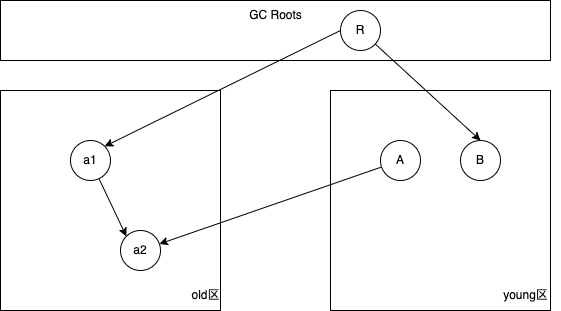

The diagram above was exported from draw.io. Its source (the exported page's mxGraphModel, read from the mxfile embedded in the PNG):
<mxGraphModel dx="946" dy="725" grid="1" gridSize="10" guides="1" tooltips="1" connect="1" arrows="1" fold="1" page="1" pageScale="1" pageWidth="827" pageHeight="1169" math="0" shadow="0">
  <root>
    <mxCell id="0" />
    <mxCell id="1" parent="0" />
    <mxCell id="Gsn20RN5ErtDRtToQV-X-1" value="" style="whiteSpace=wrap;html=1;aspect=fixed;strokeColor=default;" vertex="1" parent="1">
      <mxGeometry x="160" y="270" width="220" height="220" as="geometry" />
    </mxCell>
    <mxCell id="Gsn20RN5ErtDRtToQV-X-2" value="old区" style="text;html=1;align=center;verticalAlign=middle;resizable=0;points=[];autosize=1;strokeColor=none;fillColor=none;" vertex="1" parent="1">
      <mxGeometry x="340" y="460" width="50" height="30" as="geometry" />
    </mxCell>
    <mxCell id="Gsn20RN5ErtDRtToQV-X-3" value="" style="whiteSpace=wrap;html=1;aspect=fixed;strokeColor=default;" vertex="1" parent="1">
      <mxGeometry x="490" y="270" width="220" height="220" as="geometry" />
    </mxCell>
    <mxCell id="Gsn20RN5ErtDRtToQV-X-4" value="young区" style="text;html=1;align=center;verticalAlign=middle;resizable=0;points=[];autosize=1;strokeColor=none;fillColor=none;" vertex="1" parent="1">
      <mxGeometry x="650" y="460" width="70" height="30" as="geometry" />
    </mxCell>
    <mxCell id="Gsn20RN5ErtDRtToQV-X-5" value="" style="rounded=0;whiteSpace=wrap;html=1;strokeColor=default;" vertex="1" parent="1">
      <mxGeometry x="160" y="180" width="550" height="60" as="geometry" />
    </mxCell>
    <mxCell id="Gsn20RN5ErtDRtToQV-X-6" value="GC Roots" style="text;html=1;align=center;verticalAlign=middle;resizable=0;points=[];autosize=1;strokeColor=none;fillColor=none;" vertex="1" parent="1">
      <mxGeometry x="395" y="180" width="80" height="30" as="geometry" />
    </mxCell>
    <mxCell id="Gsn20RN5ErtDRtToQV-X-19" style="edgeStyle=none;rounded=0;orthogonalLoop=1;jettySize=auto;html=1;" edge="1" parent="1" source="Gsn20RN5ErtDRtToQV-X-8" target="Gsn20RN5ErtDRtToQV-X-16">
      <mxGeometry relative="1" as="geometry" />
    </mxCell>
    <mxCell id="Gsn20RN5ErtDRtToQV-X-8" value="A" style="ellipse;whiteSpace=wrap;html=1;aspect=fixed;strokeColor=default;" vertex="1" parent="1">
      <mxGeometry x="540" y="320" width="40" height="40" as="geometry" />
    </mxCell>
    <mxCell id="Gsn20RN5ErtDRtToQV-X-9" value="B" style="ellipse;whiteSpace=wrap;html=1;aspect=fixed;strokeColor=default;" vertex="1" parent="1">
      <mxGeometry x="620" y="320" width="40" height="40" as="geometry" />
    </mxCell>
    <mxCell id="Gsn20RN5ErtDRtToQV-X-14" style="edgeStyle=none;rounded=0;orthogonalLoop=1;jettySize=auto;html=1;entryX=0.5;entryY=0;entryDx=0;entryDy=0;" edge="1" parent="1" source="Gsn20RN5ErtDRtToQV-X-10" target="Gsn20RN5ErtDRtToQV-X-9">
      <mxGeometry relative="1" as="geometry" />
    </mxCell>
    <mxCell id="Gsn20RN5ErtDRtToQV-X-18" style="edgeStyle=none;rounded=0;orthogonalLoop=1;jettySize=auto;html=1;entryX=1;entryY=0;entryDx=0;entryDy=0;exitX=0;exitY=0.5;exitDx=0;exitDy=0;" edge="1" parent="1" source="Gsn20RN5ErtDRtToQV-X-10" target="Gsn20RN5ErtDRtToQV-X-15">
      <mxGeometry relative="1" as="geometry" />
    </mxCell>
    <mxCell id="Gsn20RN5ErtDRtToQV-X-10" value="R" style="ellipse;whiteSpace=wrap;html=1;aspect=fixed;strokeColor=default;" vertex="1" parent="1">
      <mxGeometry x="500" y="190" width="40" height="40" as="geometry" />
    </mxCell>
    <mxCell id="Gsn20RN5ErtDRtToQV-X-20" style="edgeStyle=none;rounded=0;orthogonalLoop=1;jettySize=auto;html=1;entryX=0;entryY=0;entryDx=0;entryDy=0;" edge="1" parent="1" source="Gsn20RN5ErtDRtToQV-X-15" target="Gsn20RN5ErtDRtToQV-X-16">
      <mxGeometry relative="1" as="geometry" />
    </mxCell>
    <mxCell id="Gsn20RN5ErtDRtToQV-X-15" value="a1" style="ellipse;whiteSpace=wrap;html=1;aspect=fixed;strokeColor=default;" vertex="1" parent="1">
      <mxGeometry x="230" y="320" width="40" height="40" as="geometry" />
    </mxCell>
    <mxCell id="Gsn20RN5ErtDRtToQV-X-16" value="a2" style="ellipse;whiteSpace=wrap;html=1;aspect=fixed;strokeColor=default;" vertex="1" parent="1">
      <mxGeometry x="280" y="410" width="40" height="40" as="geometry" />
    </mxCell>
  </root>
</mxGraphModel>